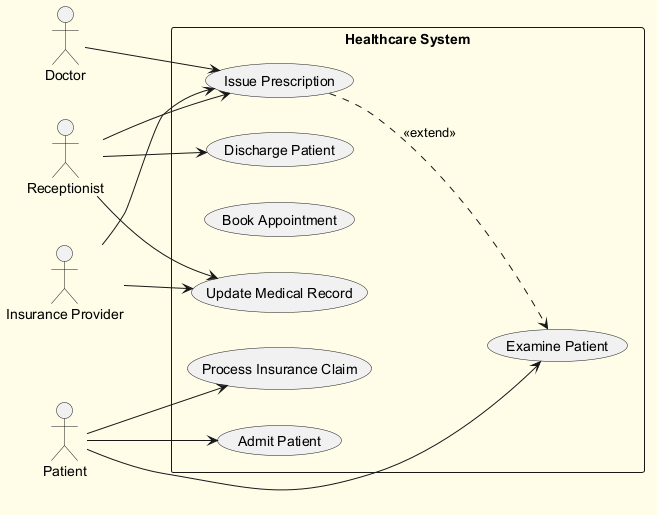

The diagram above was rendered by PlantUML. Its source (embedded in the PNG):
@startuml
skinparam backgroundColor #FFFDE7
skinparam classBackgroundColor #FFF9C4
skinparam classBorderColor #F57F17
left to right direction
actor "Doctor" as Doctor
actor "Receptionist" as Receptionist
actor "Insurance Provider" as InsuranceProvider
actor "Patient" as Patient
rectangle "Healthcare System" {
  usecase "Examine Patient" as UC_ExaminePatient
  usecase "Issue Prescription" as UC_IssuePrescription
  usecase "Update Medical Record" as UC_UpdateMedicalRecord
  usecase "Book Appointment" as UC_BookAppointment
  usecase "Process Insurance Claim" as UC_ProcessInsuranceClaim
  usecase "Discharge Patient" as UC_DischargePatient
  usecase "Admit Patient" as UC_AdmitPatient
}
Doctor --> UC_IssuePrescription
Receptionist --> UC_UpdateMedicalRecord
Receptionist --> UC_IssuePrescription
Receptionist --> UC_DischargePatient
InsuranceProvider --> UC_IssuePrescription
InsuranceProvider --> UC_UpdateMedicalRecord
Patient --> UC_ExaminePatient
Patient --> UC_ProcessInsuranceClaim
Patient --> UC_AdmitPatient
UC_IssuePrescription ..> UC_ExaminePatient : <<extend>>
@enduml